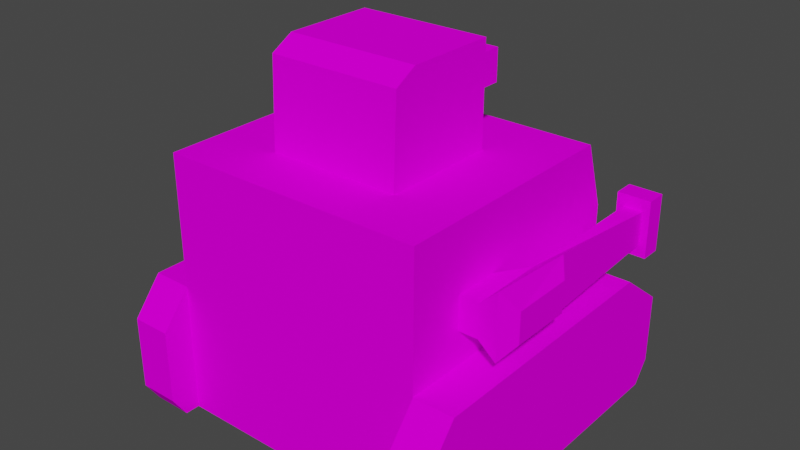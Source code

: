 # Source: player.blend  (saved by Blender 3.3.6; exported with 4.5.12 LTS)
import bpy
from mathutils import Matrix  # noqa: F401  (used for matrix-valued properties, if any)

bpy.ops.wm.read_factory_settings(use_empty=True)
scene = bpy.context.scene
scene.name = 'Scene'

# ---- collections
col_collection = bpy.data.collections.new('Collection'); scene.collection.children.link(col_collection)

# ---- images (referenced by path relative to the original .blend; pixels are not part of the script)
import os
ASSET_DIR = os.environ.get("B2B_ASSET_DIR", "")  # directory of the original .blend (textures are referenced by path, not embedded)
HERE = os.path.dirname(os.path.abspath(__file__))  # packed textures are extracted next to this script under _unpacked/

def load_image(name, relpath, width, height, colorspace="sRGB"):
    """Load a texture the original file referenced (path relative to the .blend, or extracted next to this script)."""
    p = next((c for c in (os.path.join(HERE, relpath), os.path.join(ASSET_DIR, relpath)) if relpath and os.path.exists(c)), "")
    if p:
        img = bpy.data.images.load(p, check_existing=True)
        img.name = name
    else:  # same state as the original file: an image datablock whose file is absent (Cycles renders it pink)
        img = bpy.data.images.new(name, width, height)
        img.source = "FILE"
        img.filepath = "//" + (relpath or name)
    img.colorspace_settings.name = colorspace
    return img
img_robot_texture = load_image('Robot_Texture', '', 512, 512, 'sRGB')

# ---- materials (node trees are filled in below, after node groups)
mat_robot_texture = bpy.data.materials.new('Robot_Texture')
mat_robot_texture.use_transparent_shadow = False

# ---- material node trees
mat_robot_texture.use_nodes = True; mat_robot_texture.node_tree.nodes.clear()
_N = mat_robot_texture.node_tree.nodes; _L = mat_robot_texture.node_tree.links
n0 = _N.new('ShaderNodeBsdfPrincipled'); n0.name = 'Principled BSDF'; n0.location = (10, 300)
n0.distribution = 'GGX'
n0.subsurface_method = 'RANDOM_WALK_SKIN'
n0.inputs[2].default_value = 0.0
n0.inputs[3].default_value = 1.45
n0.inputs[13].default_value = 0.0
n0.inputs[27].default_value = (0.0, 0.0, 0.0, 1.0)
n0.inputs[28].default_value = 1.0
n1 = _N.new('ShaderNodeOutputMaterial'); n1.name = 'Material Output'; n1.location = (300, 300)
n2 = _N.new('ShaderNodeTexImage'); n2.name = 'Image Texture'; n2.location = (-280, 280)
n2.image = img_robot_texture
_L.new(n0.outputs[0], n1.inputs[0])
_L.new(n2.outputs[0], n0.inputs[0])
n1.is_active_output = True

# ---- world
world_world = bpy.data.worlds.new('World'); scene.world = world_world
world_world.use_nodes = True; world_world.node_tree.nodes.clear()
_N = world_world.node_tree.nodes; _L = world_world.node_tree.links
n0 = _N.new('ShaderNodeOutputWorld'); n0.name = 'World Output'; n0.location = (300, 300)
n1 = _N.new('ShaderNodeBackground'); n1.name = 'Background'; n1.location = (10, 300)
n1.inputs[0].default_value = (0.05088, 0.05088, 0.05088, 1.0)
_L.new(n1.outputs[0], n0.inputs[0])
n0.is_active_output = True
world_world.color = (0.05088, 0.05088, 0.05088)
world_world.use_sun_shadow = False
world_world.sun_shadow_jitter_overblur = 0.0

# ---- meshes
me_cube = bpy.data.meshes.new('Cube')
me_cube.from_pydata([(1.0, 0.8308, 1.0), (1.0, 1.0, -1.0), (1.0, -1.0, 1.0), (1.0, -1.0, -1.0), (0.0, 1.0, -1.0), (0.0, -1.0, 1.0), (0.0, -1.0, -1.0), (0.0, 0.8308, 1.0), (1.0, 0.0, 1.0), (1.0, 0.0, -1.0), (0.0, 0.0, -1.0), (0.0, -0.1871, 1.0), (1.0, -0.5, 1.0), (0.0, -0.5, -1.0), (0.0, -0.577, 1.0), (1.0, -0.5, -1.0), (1.0, 0.5, -1.0), (1.0, 0.5, 1.0), (0.0, 0.5, -1.0), (0.0, 0.3129, 1.0), (0.5, -1.0, -1.0), (0.5, 0.8308, 1.0), (0.5, 1.0, -1.0), (0.5, -1.0, 1.0), (0.5, -0.1871, 1.0), (0.5, 0.0, -1.0), (0.5, -0.577, 1.0), (0.5, -0.5, -1.0), (0.5, 0.5, -1.0), (0.5, 0.3129, 1.0), (0.0, -0.5512, 1.658), (0.5, 0.3129, 1.423), (0.5, -0.5512, 1.658), (0.0, -0.1871, 1.423), (0.5, -0.1871, 1.423), (0.0, 0.3129, 1.423), (0.0, 0.4461, 1.658), (0.5, 0.4461, 1.423), (0.0, 0.4461, 1.423), (1.0, 1.0, 0.0), (1.0, -1.0, 0.0), (0.0, 1.0, 0.0), (0.0, -1.0, 0.0), (1.0, 0.0, 0.0), (1.0, -0.5, 0.0), (1.0, 0.5, 0.0), (0.5, -1.0, 0.0), (0.5, 1.0, 0.0), (1.0, 1.0, -0.5), (1.0, -1.0, -0.5), (0.0, 1.0, -0.5), (0.0, -1.0, -0.5), (1.0, 1.387, -0.2958), (1.0, 1.267, -1.0), (1.0, 1.387, -0.5), (0.5, -1.0, -0.5), (0.5, 1.0, -0.5), (1.302, 1.0, -0.5), (1.302, 1.0, -1.0), (1.302, -1.0, -0.5), (1.302, -1.0, -1.0), (1.302, 0.5, -1.0), (1.302, -0.5, -1.0), (1.302, 0.0, -1.0), (1.302, 0.0, -0.5), (1.302, -0.5, -0.5), (1.302, 0.5, -0.5), (1.302, 1.0, 0.0), (1.302, 0.5, 0.0), (1.302, 0.0, 0.0), (1.302, -0.5, 0.0), (1.302, -1.0, 0.0), (1.302, 1.387, -0.2958), (1.302, 1.267, -1.0), (1.302, 1.387, -0.5), (1.0, -1.222, -0.5), (1.0, -1.113, -1.0), (1.0, -1.222, -0.2722), (1.302, -1.222, -0.2722), (1.302, -1.222, -0.5), (1.302, -1.113, -1.0), (1.0, 1.0, -0.75), (1.0, -1.0, -0.75), (0.0, 1.0, -0.75), (0.0, -1.0, -0.75), (0.5, -1.0, -0.75), (0.5, 1.0, -0.75), (1.302, 1.0, -0.75), (1.302, -1.0, -0.75), (1.302, 0.0, -0.75), (1.302, -0.5, -0.75), (1.302, 0.5, -0.75), (1.0, 1.387, -0.8342), (1.302, 1.387, -0.8342), (1.0, -1.222, -0.8342), (1.302, -1.222, -0.8342), (1.0, 1.0, 0.5), (1.0, -1.0, 0.5), (0.0, 1.0, 0.5), (0.0, -1.0, 0.5), (1.0, -0.2317, 0.5), (1.0, -0.5732, 0.5), (1.0, 0.5, 0.5), (0.5, -1.0, 0.5), (0.5, 1.0, 0.5), (1.0, 1.0, 0.25), (1.0, -1.0, 0.25), (0.0, 1.0, 0.25), (0.0, -1.0, 0.25), (1.0, -0.2317, 0.25), (1.0, -0.5732, 0.25), (1.0, 0.5, 0.25), (0.5, -1.0, 0.25), (0.5, 1.0, 0.25), (1.29, 0.09336, 0.5961), (1.29, -0.5934, 0.6403), (1.29, 0.09336, 0.1845), (1.29, -0.5934, 0.1523), (1.145, -0.5732, 0.25), (1.145, -0.5732, 0.5), (1.145, 0.0, 0.5), (1.145, 0.0, 0.25), (1.29, 1.096, 0.5), (1.29, 1.096, 0.25), (1.145, 1.096, 0.5), (1.145, 1.096, 0.25), (1.344, 1.096, 0.5926), (1.344, 1.096, 0.1574), (1.091, 1.096, 0.5926), (1.091, 1.096, 0.1574), (1.344, 1.253, 0.1574), (1.091, 1.253, 0.5926), (1.344, 1.253, 0.5926), (1.091, 1.253, 0.1574), (1.376, -0.01715, 0.4914), (1.376, -0.4829, 0.4914), (1.376, -0.01715, 0.2586), (1.376, -0.4829, 0.2586), (0.0, 0.3129, 1.658), (0.5, 0.3129, 1.658), (0.5, 0.4461, 1.658), (0.0, 0.3129, 1.755), (0.0, -0.3804, 1.755), (0.5, -0.3804, 1.755), (0.5, 0.3129, 1.755)], [], [(27, 15, 3, 20), (101, 12, 2, 97), (104, 21, 0, 96), (103, 23, 5, 99), (26, 14, 5, 23), (19, 11, 33, 35), (102, 17, 8, 100), (28, 16, 9, 25), (11, 14, 30, 33), (100, 8, 12, 101), (25, 9, 15, 27), (22, 1, 16, 28), (96, 0, 17, 102), (21, 7, 19, 29), (0, 21, 29, 17), (4, 22, 28, 18), (10, 25, 27, 13), (8, 24, 26, 12), (18, 28, 25, 10), (17, 29, 24, 8), (12, 26, 23, 2), (97, 2, 23, 103), (98, 7, 21, 104), (13, 27, 20, 6), (29, 19, 35, 31), (34, 31, 139, 32), (35, 33, 30, 138), (26, 24, 34, 32), (14, 26, 32, 30), (24, 29, 31, 34), (37, 38, 36, 140), (31, 35, 38, 37), (139, 31, 37, 140), (35, 138, 36, 38), (50, 41, 47, 56), (49, 40, 46, 55), (9, 16, 61, 63), (48, 39, 52, 54), (45, 43, 69, 68), (55, 46, 42, 51), (56, 47, 39, 48), (3, 15, 62, 60), (16, 1, 58, 61), (86, 56, 48, 81), (85, 55, 51, 84), (44, 40, 71, 70), (88, 59, 79, 95), (43, 44, 70, 69), (82, 49, 55, 85), (83, 50, 56, 86), (57, 67, 68, 66), (64, 69, 70, 65), (66, 68, 69, 64), (65, 70, 71, 59), (90, 65, 59, 88), (91, 66, 64, 89), (89, 64, 65, 90), (87, 57, 66, 91), (15, 9, 63, 62), (39, 45, 68, 67), (59, 71, 78, 79), (39, 67, 72, 52), (54, 52, 72, 74), (92, 54, 74, 93), (81, 48, 54, 92), (58, 1, 53, 73), (67, 57, 74, 72), (87, 58, 73, 93), (94, 76, 80, 95), (77, 75, 79, 78), (40, 49, 75, 77), (3, 60, 80, 76), (82, 3, 76, 94), (71, 40, 77, 78), (49, 82, 94, 75), (75, 94, 95, 79), (57, 87, 93, 74), (1, 81, 92, 53), (53, 92, 93, 73), (58, 87, 91, 61), (63, 89, 90, 62), (61, 91, 89, 63), (62, 90, 88, 60), (4, 83, 86, 22), (3, 82, 85, 20), (60, 88, 95, 80), (20, 85, 84, 6), (22, 86, 81, 1), (107, 98, 104, 113), (106, 97, 103, 112), (105, 96, 102, 111), (119, 118, 117, 115), (111, 102, 100, 109), (112, 103, 99, 108), (113, 104, 96, 105), (110, 101, 97, 106), (44, 110, 106, 40), (47, 113, 105, 39), (46, 112, 108, 42), (45, 111, 109, 43), (43, 109, 110, 44), (39, 105, 111, 45), (40, 106, 112, 46), (41, 107, 113, 47), (115, 117, 137, 135), (120, 119, 115, 114), (120, 114, 122, 124), (118, 121, 116, 117), (110, 109, 121, 118), (109, 100, 120, 121), (100, 101, 119, 120), (101, 110, 118, 119), (125, 124, 128, 129), (121, 120, 124, 125), (116, 121, 125, 123), (114, 116, 123, 122), (127, 129, 133, 130), (124, 122, 126, 128), (123, 125, 129, 127), (122, 123, 127, 126), (126, 127, 130, 132), (129, 128, 131, 133), (128, 126, 132, 131), (133, 131, 132, 130), (136, 134, 135, 137), (114, 115, 135, 134), (117, 116, 136, 137), (116, 114, 134, 136), (32, 139, 144, 143), (138, 139, 140, 36), (144, 141, 142, 143), (30, 32, 143, 142), (139, 138, 141, 144), (138, 30, 142, 141)])
_uv = me_cube.uv_layers.new(name='UVMap')
_uv.uv.foreach_set('vector', [0.5053, 0.3768, 0.6041, 0.3768, 0.6041, 0.4757, 0.5053, 0.4757, 0.3003, 0.3706, 0.3991, 0.3592, 0.3991, 0.4372, 0.3003, 0.4372, 0.3003, 0.06441, 0.3991, 0.09081, 0.3991, 0.1515, 0.3003, 0.1251, 0.1026, 0.7411, 0.1026, 0.84, 0.003716, 0.84, 0.003716, 0.7411, 0.5054, 0.5891, 0.4065, 0.5891, 0.4065, 0.5055, 0.5054, 0.5055, 0.6116, 0.6812, 0.6116, 0.5824, 0.6951, 0.5824, 0.6951, 0.6812, 0.3003, 0.2031, 0.3991, 0.2031, 0.3991, 0.2811, 0.3003, 0.3173, 0.5053, 0.1791, 0.6041, 0.1791, 0.6041, 0.278, 0.5053, 0.278, 0.6116, 0.5824, 0.6116, 0.5054, 0.7418, 0.5105, 0.6951, 0.5824, 0.3003, 0.3173, 0.3991, 0.2811, 0.3991, 0.3592, 0.3003, 0.3706, 0.5053, 0.278, 0.6041, 0.278, 0.6041, 0.3768, 0.5053, 0.3768, 0.5053, 0.08028, 0.6041, 0.08027, 0.6041, 0.1791, 0.5053, 0.1791, 0.3003, 0.1251, 0.3991, 0.1515, 0.3991, 0.2031, 0.3003, 0.2031, 0.5054, 0.8673, 0.4065, 0.8673, 0.4065, 0.765, 0.5054, 0.7649, 0.6042, 0.8672, 0.5054, 0.8673, 0.5054, 0.7649, 0.6042, 0.8018, 0.4065, 0.08029, 0.5053, 0.08028, 0.5053, 0.1791, 0.4065, 0.1791, 0.4065, 0.278, 0.5053, 0.278, 0.5053, 0.3768, 0.4065, 0.3768, 0.6042, 0.703, 0.5054, 0.6661, 0.5054, 0.5891, 0.6042, 0.6042, 0.4065, 0.1791, 0.5053, 0.1791, 0.5053, 0.278, 0.4065, 0.278, 0.6042, 0.8018, 0.5054, 0.7649, 0.5054, 0.6661, 0.6042, 0.703, 0.6042, 0.6042, 0.5054, 0.5891, 0.5054, 0.5055, 0.6042, 0.5054, 0.2014, 0.7412, 0.2014, 0.84, 0.1026, 0.84, 0.1026, 0.7411, 0.3003, 0.003716, 0.3991, 0.03012, 0.3991, 0.09081, 0.3003, 0.06441, 0.4065, 0.3768, 0.5053, 0.3768, 0.5053, 0.4757, 0.4065, 0.4757, 0.2088, 0.5261, 0.2088, 0.4654, 0.2924, 0.4654, 0.2924, 0.5261, 0.2924, 0.6041, 0.2924, 0.5261, 0.339, 0.5261, 0.339, 0.6609, 0.6951, 0.6812, 0.6951, 0.5824, 0.7418, 0.5105, 0.7418, 0.6812, 0.2088, 0.6649, 0.2088, 0.6041, 0.2924, 0.6041, 0.339, 0.6609, 0.8671, 0.977, 0.7682, 0.9771, 0.7682, 0.8469, 0.8671, 0.8469, 0.2088, 0.6041, 0.2088, 0.5261, 0.2924, 0.5261, 0.2924, 0.6041, 0.2924, 0.5053, 0.2924, 0.4446, 0.339, 0.4446, 0.339, 0.5053, 0.2088, 0.9499, 0.2088, 0.8511, 0.2352, 0.8511, 0.2352, 0.9499, 0.339, 0.5261, 0.2924, 0.5261, 0.2924, 0.5053, 0.339, 0.5053, 0.6951, 0.6812, 0.7418, 0.6812, 0.7418, 0.7075, 0.6951, 0.7075, 0.1026, 0.003716, 0.2014, 0.003716, 0.2014, 0.06441, 0.1026, 0.06441, 0.2014, 0.5435, 0.2014, 0.6423, 0.1026, 0.6423, 0.1026, 0.5435, 0.6041, 0.278, 0.6041, 0.1791, 0.6638, 0.1791, 0.6638, 0.278, 0.3919, 0.7712, 0.3919, 0.8701, 0.3155, 0.8116, 0.3155, 0.7712, 0.9363, 0.1773, 0.9366, 0.2761, 0.8768, 0.2763, 0.8766, 0.1775, 0.1026, 0.5435, 0.1026, 0.6423, 0.003716, 0.6423, 0.003716, 0.5435, 0.1026, 0.06441, 0.2014, 0.06441, 0.2014, 0.1251, 0.1026, 0.1251, 0.6041, 0.4757, 0.6041, 0.3768, 0.6638, 0.3768, 0.6638, 0.4756, 0.6041, 0.1791, 0.6041, 0.08027, 0.6638, 0.08026, 0.6638, 0.1791, 0.05314, 0.06441, 0.1026, 0.06441, 0.1026, 0.1251, 0.05314, 0.1251, 0.1026, 0.494, 0.1026, 0.5435, 0.003716, 0.5435, 0.003716, 0.494, 0.9368, 0.3749, 0.9371, 0.4737, 0.8774, 0.4739, 0.8771, 0.3751, 0.7206, 0.4128, 0.7701, 0.4128, 0.7701, 0.4475, 0.704, 0.4475, 0.9366, 0.2761, 0.9368, 0.3749, 0.8771, 0.3751, 0.8768, 0.2763, 0.2014, 0.494, 0.2014, 0.5435, 0.1026, 0.5435, 0.1026, 0.494, 0.05314, 0.003716, 0.1026, 0.003716, 0.1026, 0.06441, 0.05314, 0.06441, 0.7701, 0.1007, 0.8689, 0.1007, 0.8689, 0.1788, 0.7701, 0.1788, 0.7701, 0.2568, 0.8689, 0.2568, 0.8689, 0.3348, 0.7701, 0.3348, 0.7701, 0.1788, 0.8689, 0.1788, 0.8689, 0.2568, 0.7701, 0.2568, 0.7701, 0.3348, 0.8689, 0.3348, 0.8689, 0.4128, 0.7701, 0.4128, 0.7206, 0.3348, 0.7701, 0.3348, 0.7701, 0.4128, 0.7206, 0.4128, 0.7206, 0.1788, 0.7701, 0.1788, 0.7701, 0.2568, 0.7206, 0.2568, 0.7206, 0.2568, 0.7701, 0.2568, 0.7701, 0.3348, 0.7206, 0.3348, 0.7206, 0.1007, 0.7701, 0.1007, 0.7701, 0.1788, 0.7206, 0.1788, 0.6041, 0.3768, 0.6041, 0.278, 0.6638, 0.278, 0.6638, 0.3768, 0.9361, 0.07849, 0.9363, 0.1773, 0.8766, 0.1775, 0.8763, 0.07868, 0.7701, 0.4128, 0.8689, 0.4128, 0.8151, 0.4475, 0.7701, 0.4475, 0.9361, 0.07849, 0.8763, 0.07868, 0.8774, 0.003905, 0.9371, 0.003716, 0.7701, 0.003716, 0.8104, 0.003716, 0.8104, 0.0404, 0.7701, 0.0404, 0.704, 0.003716, 0.7701, 0.003716, 0.7701, 0.0404, 0.704, 0.0404, 0.3919, 0.7218, 0.3919, 0.7712, 0.3155, 0.7712, 0.3155, 0.7052, 0.6638, 0.08026, 0.6041, 0.08027, 0.6041, 0.02746, 0.6638, 0.02745, 0.8689, 0.1007, 0.7701, 0.1007, 0.7701, 0.0404, 0.8104, 0.0404, 0.7206, 0.1007, 0.6712, 0.1007, 0.6712, 0.05906, 0.704, 0.0404, 0.7283, 0.8799, 0.7285, 0.9127, 0.6687, 0.9127, 0.6686, 0.88, 0.7282, 0.7689, 0.7282, 0.8139, 0.6685, 0.8139, 0.6685, 0.7689, 0.931, 0.7819, 0.931, 0.8807, 0.887, 0.8807, 0.887, 0.8357, 0.6041, 0.4757, 0.6638, 0.4756, 0.6638, 0.498, 0.6041, 0.498, 0.931, 0.9301, 0.931, 0.9795, 0.9087, 0.9795, 0.887, 0.9468, 0.6687, 0.715, 0.7285, 0.715, 0.7282, 0.7689, 0.6685, 0.7689, 0.931, 0.8807, 0.931, 0.9301, 0.887, 0.9468, 0.887, 0.8807, 0.7282, 0.8139, 0.7283, 0.8799, 0.6686, 0.88, 0.6685, 0.8139, 0.7701, 0.1007, 0.7206, 0.1007, 0.704, 0.0404, 0.7701, 0.0404, 0.3919, 0.6724, 0.3919, 0.7218, 0.3155, 0.7052, 0.3391, 0.6724, 0.6041, 0.02746, 0.6028, 0.003723, 0.6625, 0.003716, 0.6638, 0.02745, 0.6712, 0.1007, 0.7206, 0.1007, 0.7206, 0.1788, 0.6712, 0.1788, 0.6712, 0.2568, 0.7206, 0.2568, 0.7206, 0.3348, 0.6712, 0.3348, 0.6712, 0.1788, 0.7206, 0.1788, 0.7206, 0.2568, 0.6712, 0.2568, 0.6712, 0.3348, 0.7206, 0.3348, 0.7206, 0.4128, 0.6712, 0.4128, 0.003716, 0.003716, 0.05314, 0.003716, 0.05314, 0.06441, 0.003716, 0.06441, 0.2014, 0.4446, 0.2014, 0.494, 0.1026, 0.494, 0.1026, 0.4446, 0.6712, 0.4128, 0.7206, 0.4128, 0.704, 0.4475, 0.6712, 0.4304, 0.1026, 0.4446, 0.1026, 0.494, 0.003716, 0.494, 0.003716, 0.4446, 0.003716, 0.06441, 0.05314, 0.06441, 0.05314, 0.1251, 0.003716, 0.1251, 0.2508, 0.003716, 0.3003, 0.003716, 0.3003, 0.06441, 0.2508, 0.06441, 0.2014, 0.6917, 0.2014, 0.7412, 0.1026, 0.7411, 0.1026, 0.6917, 0.2508, 0.1251, 0.3003, 0.1251, 0.3003, 0.2031, 0.2508, 0.2031, 0.04925, 0.8752, 0.04925, 0.9246, 0.02057, 0.9439, 0.02057, 0.8474, 0.2508, 0.2031, 0.3003, 0.2031, 0.3003, 0.3173, 0.2508, 0.3173, 0.1026, 0.6917, 0.1026, 0.7411, 0.003716, 0.7411, 0.003716, 0.6917, 0.2508, 0.06441, 0.3003, 0.06441, 0.3003, 0.1251, 0.2508, 0.1251, 0.2508, 0.3706, 0.3003, 0.3706, 0.3003, 0.4372, 0.2508, 0.4372, 0.2014, 0.3592, 0.2508, 0.3706, 0.2508, 0.4372, 0.2014, 0.4372, 0.2014, 0.06441, 0.2508, 0.06441, 0.2508, 0.1251, 0.2014, 0.1251, 0.1026, 0.6423, 0.1026, 0.6917, 0.003716, 0.6917, 0.003716, 0.6423, 0.2014, 0.2031, 0.2508, 0.2031, 0.2508, 0.3173, 0.2014, 0.2811, 0.2014, 0.2811, 0.2508, 0.3173, 0.2508, 0.3706, 0.2014, 0.3592, 0.2014, 0.1251, 0.2508, 0.1251, 0.2508, 0.2031, 0.2014, 0.2031, 0.2014, 0.6423, 0.2014, 0.6917, 0.1026, 0.6917, 0.1026, 0.6423, 0.2014, 0.003716, 0.2508, 0.003716, 0.2508, 0.06441, 0.2014, 0.06441, 0.02057, 0.8474, 0.02057, 0.9439, 0.003716, 0.9229, 0.003716, 0.8768, 0.9676, 0.722, 0.9676, 0.8353, 0.9384, 0.8385, 0.9386, 0.703, 0.9676, 0.722, 0.9386, 0.703, 0.939, 0.5054, 0.9676, 0.5054, 0.8138, 0.5095, 0.8138, 0.6228, 0.7846, 0.6412, 0.7844, 0.5054, 0.8424, 0.5095, 0.8424, 0.577, 0.8138, 0.6228, 0.8138, 0.5095, 0.661, 0.9783, 0.6116, 0.9783, 0.6116, 0.9315, 0.661, 0.9315, 0.9963, 0.7678, 0.9963, 0.8353, 0.9676, 0.8353, 0.9676, 0.722, 0.07792, 0.8752, 0.07792, 0.9246, 0.04925, 0.9246, 0.04925, 0.8752, 0.1586, 0.8657, 0.1586, 0.9152, 0.148, 0.9335, 0.148, 0.8474, 0.661, 0.9315, 0.6116, 0.9315, 0.6116, 0.715, 0.661, 0.715, 0.7846, 0.6412, 0.8138, 0.6228, 0.8138, 0.8394, 0.7851, 0.8394, 0.931, 0.6669, 0.8499, 0.6603, 0.8755, 0.5054, 0.9247, 0.5094, 0.4065, 0.9246, 0.4065, 0.8747, 0.4377, 0.8748, 0.4377, 0.9246, 0.1586, 0.9152, 0.1873, 0.9152, 0.1979, 0.9335, 0.148, 0.9335, 0.1873, 0.8657, 0.1586, 0.8657, 0.148, 0.8474, 0.1979, 0.8474, 0.1873, 0.9152, 0.1873, 0.8657, 0.1979, 0.8474, 0.1979, 0.9335, 0.08535, 0.9335, 0.08535, 0.8474, 0.1099, 0.8474, 0.1099, 0.9335, 0.3965, 0.4446, 0.3965, 0.5307, 0.3654, 0.5307, 0.3654, 0.4446, 0.2426, 0.901, 0.2426, 0.8511, 0.2737, 0.8511, 0.2737, 0.901, 0.1406, 0.8474, 0.1406, 0.9335, 0.1099, 0.9335, 0.1099, 0.8474, 0.8622, 0.6891, 0.9081, 0.6928, 0.9022, 0.7652, 0.8563, 0.7615, 0.931, 0.6669, 0.931, 0.7744, 0.9022, 0.7652, 0.9081, 0.6928, 0.7844, 0.5054, 0.7846, 0.6412, 0.7682, 0.6194, 0.7682, 0.5273, 0.8499, 0.6603, 0.931, 0.6669, 0.9081, 0.6928, 0.8622, 0.6891, 0.339, 0.6609, 0.339, 0.5261, 0.358, 0.5261, 0.358, 0.6343, 0.3654, 0.6369, 0.3654, 0.5381, 0.3918, 0.5381, 0.3918, 0.6369, 0.2089, 0.6724, 0.3077, 0.6724, 0.3077, 0.8094, 0.2088, 0.8094, 0.308, 0.8437, 0.2092, 0.8437, 0.2088, 0.8094, 0.3077, 0.8094, 0.339, 0.5261, 0.339, 0.4654, 0.358, 0.4654, 0.358, 0.5261, 0.7418, 0.6812, 0.7418, 0.5105, 0.7608, 0.5442, 0.7608, 0.6812])
me_cube.materials.append(mat_robot_texture)
me_cube.use_mirror_vertex_groups = False
me_cube.update()

# ---- objects
ob_cube = bpy.data.objects.new('Cube', me_cube)

# ---- transforms, parenting, visibility, modifiers, constraints
ob_cube.location = (0.0, 0.0, 0.0)
ob_cube.lock_rotations_4d = False
ob_cube.empty_display_type = 'ARROWS'
ob_cube.lineart.crease_threshold = 0.0
_m = ob_cube.modifiers.new('Mirror', 'MIRROR')

# ---- collection membership
col_collection.objects.link(ob_cube)

# ---- scene / render settings (as saved in the file)
scene.frame_start = 1; scene.frame_end = 250; scene.frame_set(1)
scene.render.engine = 'BLENDER_EEVEE_NEXT'
scene.cycles.sampling_pattern = 'TABULATED_SOBOL'
scene.cycles.use_light_tree = False
scene.view_settings.view_transform = 'Filmic'
bpy.context.view_layer.update()

# ---- added for rendering (the .blend has no active camera and no usable light): camera, sun
cam_auto = bpy.data.cameras.new('AutoCamera')
cam_auto.lens = 50.0
cam_auto.sensor_width = 36.0
cam_auto.clip_end = 1000.0
ob_auto_camera = bpy.data.objects.new('AutoCamera', cam_auto)
scene.collection.objects.link(ob_auto_camera)
ob_auto_camera.location = (4.33659, -5.12179, 3.84658)
ob_auto_camera.rotation_euler = (1.09748, -7.21219e-08, 0.694738)
scene.camera = ob_auto_camera
light_auto_sun = bpy.data.lights.new('AutoSun', 'SUN')
light_auto_sun.energy = 3.0
light_auto_sun.angle = 0.0523599
ob_auto_sun = bpy.data.objects.new('AutoSun', light_auto_sun)
scene.collection.objects.link(ob_auto_sun)
ob_auto_sun.rotation_euler = (0.872665, 0.174533, 0.523599)
bpy.context.view_layer.update()
